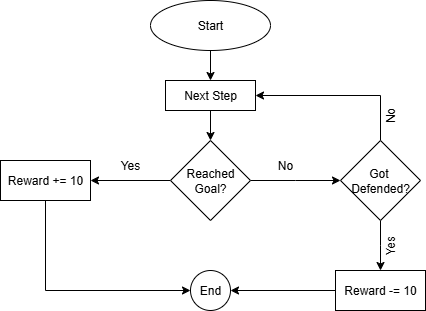

The diagram above was exported from draw.io. Its source (the exported page's mxGraphModel, read from the mxfile embedded in the PNG):
<mxGraphModel dx="786" dy="451" grid="1" gridSize="10" guides="1" tooltips="1" connect="1" arrows="1" fold="1" page="1" pageScale="1" pageWidth="1169" pageHeight="827" math="0" shadow="0">
  <root>
    <mxCell id="0" />
    <mxCell id="1" parent="0" />
    <mxCell id="zL2H6TLlNWtKdWwjvxqM-1" value="Start" style="ellipse;whiteSpace=wrap;html=1;" vertex="1" parent="1">
      <mxGeometry x="300" y="50" width="120" height="50" as="geometry" />
    </mxCell>
    <mxCell id="zL2H6TLlNWtKdWwjvxqM-4" value="" style="edgeStyle=orthogonalEdgeStyle;rounded=0;orthogonalLoop=1;jettySize=auto;html=1;" edge="1" parent="1" source="zL2H6TLlNWtKdWwjvxqM-1" target="zL2H6TLlNWtKdWwjvxqM-3">
      <mxGeometry relative="1" as="geometry">
        <mxPoint x="360" y="170" as="targetPoint" />
        <mxPoint x="360" y="100" as="sourcePoint" />
      </mxGeometry>
    </mxCell>
    <mxCell id="zL2H6TLlNWtKdWwjvxqM-5" style="edgeStyle=orthogonalEdgeStyle;rounded=0;orthogonalLoop=1;jettySize=auto;html=1;exitX=0.5;exitY=1;exitDx=0;exitDy=0;" edge="1" parent="1" source="zL2H6TLlNWtKdWwjvxqM-3">
      <mxGeometry relative="1" as="geometry">
        <mxPoint x="360" y="190" as="targetPoint" />
      </mxGeometry>
    </mxCell>
    <mxCell id="zL2H6TLlNWtKdWwjvxqM-3" value="Next Step" style="rounded=0;whiteSpace=wrap;html=1;" vertex="1" parent="1">
      <mxGeometry x="315" y="130" width="90" height="30" as="geometry" />
    </mxCell>
    <mxCell id="zL2H6TLlNWtKdWwjvxqM-7" style="edgeStyle=orthogonalEdgeStyle;rounded=0;orthogonalLoop=1;jettySize=auto;html=1;exitX=0;exitY=0.5;exitDx=0;exitDy=0;" edge="1" parent="1" source="zL2H6TLlNWtKdWwjvxqM-6">
      <mxGeometry relative="1" as="geometry">
        <mxPoint x="240" y="230" as="targetPoint" />
      </mxGeometry>
    </mxCell>
    <mxCell id="zL2H6TLlNWtKdWwjvxqM-11" style="edgeStyle=orthogonalEdgeStyle;rounded=0;orthogonalLoop=1;jettySize=auto;html=1;exitX=1;exitY=0.5;exitDx=0;exitDy=0;" edge="1" parent="1" source="zL2H6TLlNWtKdWwjvxqM-6">
      <mxGeometry relative="1" as="geometry">
        <mxPoint x="490" y="230" as="targetPoint" />
      </mxGeometry>
    </mxCell>
    <mxCell id="zL2H6TLlNWtKdWwjvxqM-6" value="Reached&lt;br&gt;Goal?" style="rhombus;whiteSpace=wrap;html=1;" vertex="1" parent="1">
      <mxGeometry x="320" y="190" width="80" height="80" as="geometry" />
    </mxCell>
    <mxCell id="zL2H6TLlNWtKdWwjvxqM-21" style="edgeStyle=orthogonalEdgeStyle;rounded=0;orthogonalLoop=1;jettySize=auto;html=1;exitX=0.5;exitY=1;exitDx=0;exitDy=0;entryX=0;entryY=0.5;entryDx=0;entryDy=0;" edge="1" parent="1" source="zL2H6TLlNWtKdWwjvxqM-8" target="zL2H6TLlNWtKdWwjvxqM-19">
      <mxGeometry relative="1" as="geometry" />
    </mxCell>
    <mxCell id="zL2H6TLlNWtKdWwjvxqM-8" value="Reward += 10" style="rounded=0;whiteSpace=wrap;html=1;" vertex="1" parent="1">
      <mxGeometry x="150" y="210" width="90" height="40" as="geometry" />
    </mxCell>
    <mxCell id="zL2H6TLlNWtKdWwjvxqM-9" value="Yes" style="text;html=1;align=center;verticalAlign=middle;whiteSpace=wrap;rounded=0;" vertex="1" parent="1">
      <mxGeometry x="250" y="200" width="60" height="30" as="geometry" />
    </mxCell>
    <mxCell id="zL2H6TLlNWtKdWwjvxqM-14" style="edgeStyle=orthogonalEdgeStyle;rounded=0;orthogonalLoop=1;jettySize=auto;html=1;exitX=0.5;exitY=0;exitDx=0;exitDy=0;entryX=1;entryY=0.5;entryDx=0;entryDy=0;" edge="1" parent="1" source="zL2H6TLlNWtKdWwjvxqM-12" target="zL2H6TLlNWtKdWwjvxqM-3">
      <mxGeometry relative="1" as="geometry" />
    </mxCell>
    <mxCell id="zL2H6TLlNWtKdWwjvxqM-16" style="edgeStyle=orthogonalEdgeStyle;rounded=0;orthogonalLoop=1;jettySize=auto;html=1;exitX=0.5;exitY=1;exitDx=0;exitDy=0;" edge="1" parent="1" source="zL2H6TLlNWtKdWwjvxqM-12">
      <mxGeometry relative="1" as="geometry">
        <mxPoint x="530" y="320" as="targetPoint" />
      </mxGeometry>
    </mxCell>
    <mxCell id="zL2H6TLlNWtKdWwjvxqM-12" value="Got&amp;nbsp;&lt;div&gt;Defended?&lt;/div&gt;" style="rhombus;whiteSpace=wrap;html=1;" vertex="1" parent="1">
      <mxGeometry x="490" y="190" width="80" height="80" as="geometry" />
    </mxCell>
    <mxCell id="zL2H6TLlNWtKdWwjvxqM-13" value="No" style="text;html=1;align=center;verticalAlign=middle;whiteSpace=wrap;rounded=0;" vertex="1" parent="1">
      <mxGeometry x="405" y="200" width="60" height="30" as="geometry" />
    </mxCell>
    <mxCell id="zL2H6TLlNWtKdWwjvxqM-15" value="No" style="text;html=1;align=center;verticalAlign=middle;whiteSpace=wrap;rounded=0;rotation=-90;" vertex="1" parent="1">
      <mxGeometry x="510" y="150" width="60" height="30" as="geometry" />
    </mxCell>
    <mxCell id="zL2H6TLlNWtKdWwjvxqM-20" style="edgeStyle=orthogonalEdgeStyle;rounded=0;orthogonalLoop=1;jettySize=auto;html=1;exitX=0;exitY=0.5;exitDx=0;exitDy=0;entryX=1;entryY=0.5;entryDx=0;entryDy=0;" edge="1" parent="1" source="zL2H6TLlNWtKdWwjvxqM-17" target="zL2H6TLlNWtKdWwjvxqM-19">
      <mxGeometry relative="1" as="geometry" />
    </mxCell>
    <mxCell id="zL2H6TLlNWtKdWwjvxqM-17" value="Reward -= 10" style="rounded=0;whiteSpace=wrap;html=1;" vertex="1" parent="1">
      <mxGeometry x="485" y="320" width="90" height="40" as="geometry" />
    </mxCell>
    <mxCell id="zL2H6TLlNWtKdWwjvxqM-18" value="Yes" style="text;html=1;align=center;verticalAlign=middle;whiteSpace=wrap;rounded=0;rotation=-90;" vertex="1" parent="1">
      <mxGeometry x="510" y="280" width="60" height="30" as="geometry" />
    </mxCell>
    <mxCell id="zL2H6TLlNWtKdWwjvxqM-19" value="End" style="ellipse;whiteSpace=wrap;html=1;aspect=fixed;" vertex="1" parent="1">
      <mxGeometry x="340" y="320" width="40" height="40" as="geometry" />
    </mxCell>
  </root>
</mxGraphModel>